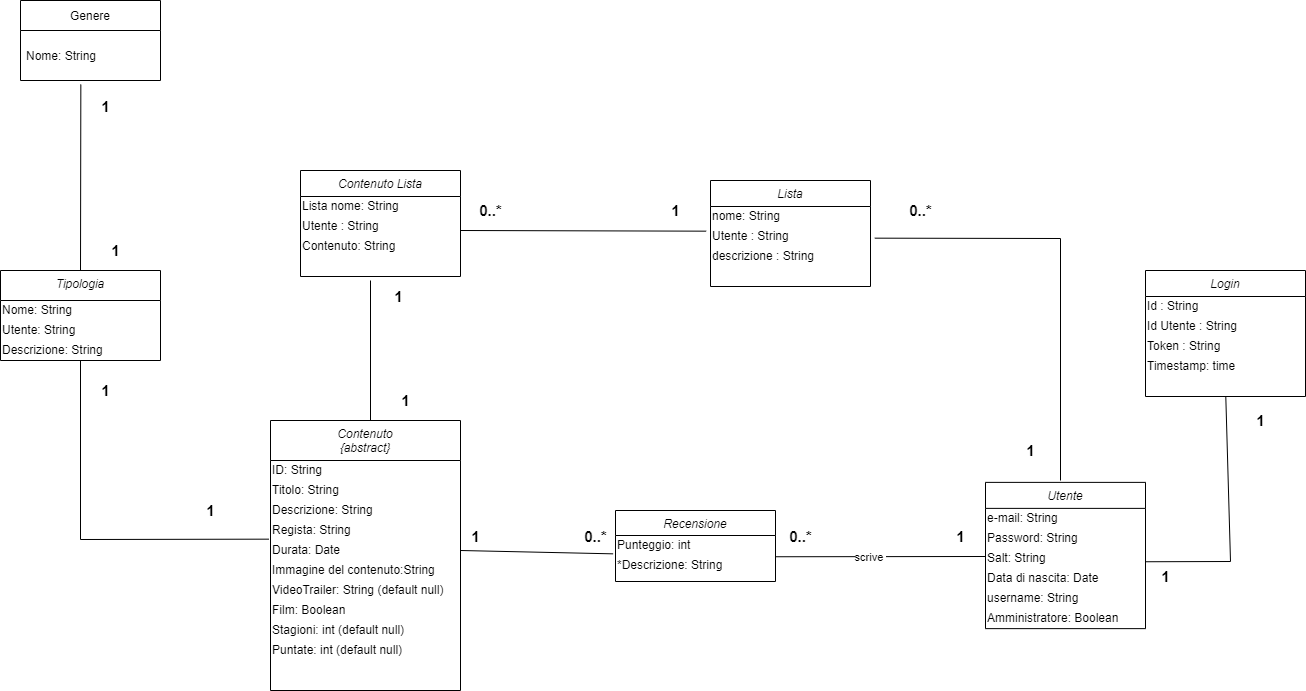

The diagram above was exported from draw.io. Its source (the exported page's mxGraphModel, read from the mxfile embedded in the PNG):
<mxGraphModel dx="1563" dy="659" grid="1" gridSize="10" guides="1" tooltips="1" connect="1" arrows="1" fold="1" page="1" pageScale="1" pageWidth="827" pageHeight="1169" math="0" shadow="0">
  <root>
    <mxCell id="WIyWlLk6GJQsqaUBKTNV-0" />
    <mxCell id="WIyWlLk6GJQsqaUBKTNV-1" parent="WIyWlLk6GJQsqaUBKTNV-0" />
    <mxCell id="zkfFHV4jXpPFQw0GAbJ--0" value="Tipologia" style="swimlane;fontStyle=2;align=center;verticalAlign=top;childLayout=stackLayout;horizontal=1;startSize=30;horizontalStack=0;resizeParent=1;resizeLast=0;collapsible=1;marginBottom=0;rounded=0;shadow=0;strokeWidth=1;" parent="WIyWlLk6GJQsqaUBKTNV-1" vertex="1">
      <mxGeometry x="110" y="340" width="160" height="90" as="geometry">
        <mxRectangle x="230" y="140" width="160" height="26" as="alternateBounds" />
      </mxGeometry>
    </mxCell>
    <mxCell id="r8ZvNoIBMUAmXowGpqNt-1" value="&lt;div&gt;Nome: String&lt;br&gt;&lt;/div&gt;" style="text;html=1;align=left;verticalAlign=middle;resizable=0;points=[];autosize=1;strokeColor=none;fillColor=none;" parent="zkfFHV4jXpPFQw0GAbJ--0" vertex="1">
      <mxGeometry y="30" width="160" height="20" as="geometry" />
    </mxCell>
    <mxCell id="nDpilr7TmWG6EFmUoAhw-36" value="&lt;div&gt;Utente: String&lt;br&gt;&lt;/div&gt;" style="text;html=1;align=left;verticalAlign=middle;resizable=0;points=[];autosize=1;strokeColor=none;fillColor=none;" vertex="1" parent="zkfFHV4jXpPFQw0GAbJ--0">
      <mxGeometry y="50" width="160" height="20" as="geometry" />
    </mxCell>
    <mxCell id="nDpilr7TmWG6EFmUoAhw-37" value="&lt;div&gt;Descrizione: String&lt;br&gt;&lt;/div&gt;" style="text;html=1;align=left;verticalAlign=middle;resizable=0;points=[];autosize=1;strokeColor=none;fillColor=none;" vertex="1" parent="zkfFHV4jXpPFQw0GAbJ--0">
      <mxGeometry y="70" width="160" height="20" as="geometry" />
    </mxCell>
    <mxCell id="N_tvDZVbCYq2JnDTWiLu-1" value="Contenuto&#10;{abstract}&#10;" style="swimlane;fontStyle=2;align=center;verticalAlign=top;childLayout=stackLayout;horizontal=1;startSize=40;horizontalStack=0;resizeParent=1;resizeLast=0;collapsible=1;marginBottom=0;rounded=0;shadow=0;strokeWidth=1;" parent="WIyWlLk6GJQsqaUBKTNV-1" vertex="1">
      <mxGeometry x="380" y="490" width="190" height="270" as="geometry">
        <mxRectangle x="230" y="140" width="160" height="26" as="alternateBounds" />
      </mxGeometry>
    </mxCell>
    <mxCell id="r8ZvNoIBMUAmXowGpqNt-5" value="&lt;div align=&quot;left&quot;&gt;ID: String&lt;/div&gt;" style="text;html=1;align=left;verticalAlign=middle;resizable=0;points=[];autosize=1;strokeColor=none;fillColor=none;" parent="N_tvDZVbCYq2JnDTWiLu-1" vertex="1">
      <mxGeometry y="40" width="190" height="20" as="geometry" />
    </mxCell>
    <mxCell id="r8ZvNoIBMUAmXowGpqNt-6" value="&lt;div align=&quot;left&quot;&gt;Titolo: String&lt;/div&gt;" style="text;html=1;align=left;verticalAlign=middle;resizable=0;points=[];autosize=1;strokeColor=none;fillColor=none;" parent="N_tvDZVbCYq2JnDTWiLu-1" vertex="1">
      <mxGeometry y="60" width="190" height="20" as="geometry" />
    </mxCell>
    <mxCell id="r8ZvNoIBMUAmXowGpqNt-7" value="&lt;div align=&quot;left&quot;&gt;Descrizione: String&lt;/div&gt;" style="text;html=1;align=left;verticalAlign=middle;resizable=0;points=[];autosize=1;strokeColor=none;fillColor=none;" parent="N_tvDZVbCYq2JnDTWiLu-1" vertex="1">
      <mxGeometry y="80" width="190" height="20" as="geometry" />
    </mxCell>
    <mxCell id="r8ZvNoIBMUAmXowGpqNt-17" value="&lt;div align=&quot;left&quot;&gt;Regista: String&lt;/div&gt;" style="text;html=1;align=left;verticalAlign=middle;resizable=0;points=[];autosize=1;strokeColor=none;fillColor=none;" parent="N_tvDZVbCYq2JnDTWiLu-1" vertex="1">
      <mxGeometry y="100" width="190" height="20" as="geometry" />
    </mxCell>
    <mxCell id="r8ZvNoIBMUAmXowGpqNt-18" value="&lt;div align=&quot;left&quot;&gt;Durata: Date&lt;br&gt;&lt;/div&gt;" style="text;html=1;align=left;verticalAlign=middle;resizable=0;points=[];autosize=1;strokeColor=none;fillColor=none;" parent="N_tvDZVbCYq2JnDTWiLu-1" vertex="1">
      <mxGeometry y="120" width="190" height="20" as="geometry" />
    </mxCell>
    <mxCell id="r8ZvNoIBMUAmXowGpqNt-19" value="Immagine del contenuto:String" style="text;html=1;align=left;verticalAlign=middle;resizable=0;points=[];autosize=1;strokeColor=none;fillColor=none;" parent="N_tvDZVbCYq2JnDTWiLu-1" vertex="1">
      <mxGeometry y="140" width="190" height="20" as="geometry" />
    </mxCell>
    <mxCell id="r8ZvNoIBMUAmXowGpqNt-20" value="VideoTrailer: String (default null)" style="text;html=1;align=left;verticalAlign=middle;resizable=0;points=[];autosize=1;strokeColor=none;fillColor=none;" parent="N_tvDZVbCYq2JnDTWiLu-1" vertex="1">
      <mxGeometry y="160" width="190" height="20" as="geometry" />
    </mxCell>
    <mxCell id="UwsfrBKs7EDXlLyjevda-4" value="Film: Boolean&amp;nbsp;" style="text;html=1;align=left;verticalAlign=middle;resizable=0;points=[];autosize=1;strokeColor=none;fillColor=none;" parent="N_tvDZVbCYq2JnDTWiLu-1" vertex="1">
      <mxGeometry y="180" width="190" height="20" as="geometry" />
    </mxCell>
    <mxCell id="UwsfrBKs7EDXlLyjevda-5" value="Stagioni: int (default null)" style="text;html=1;align=left;verticalAlign=middle;resizable=0;points=[];autosize=1;strokeColor=none;fillColor=none;" parent="N_tvDZVbCYq2JnDTWiLu-1" vertex="1">
      <mxGeometry y="200" width="190" height="20" as="geometry" />
    </mxCell>
    <mxCell id="UwsfrBKs7EDXlLyjevda-6" value="Puntate: int (default null)" style="text;html=1;align=left;verticalAlign=middle;resizable=0;points=[];autosize=1;strokeColor=none;fillColor=none;" parent="N_tvDZVbCYq2JnDTWiLu-1" vertex="1">
      <mxGeometry y="220" width="190" height="20" as="geometry" />
    </mxCell>
    <mxCell id="N_tvDZVbCYq2JnDTWiLu-13" value="Utente" style="swimlane;fontStyle=2;align=center;verticalAlign=top;childLayout=stackLayout;horizontal=1;startSize=26;horizontalStack=0;resizeParent=1;resizeLast=0;collapsible=1;marginBottom=0;rounded=0;shadow=0;strokeWidth=1;" parent="WIyWlLk6GJQsqaUBKTNV-1" vertex="1">
      <mxGeometry x="1095" y="551.88" width="160" height="146.25" as="geometry">
        <mxRectangle x="230" y="140" width="160" height="26" as="alternateBounds" />
      </mxGeometry>
    </mxCell>
    <mxCell id="r8ZvNoIBMUAmXowGpqNt-2" value="e-mail: String&lt;span style=&quot;white-space: pre&quot;&gt;&#09;&lt;/span&gt;" style="text;html=1;align=left;verticalAlign=middle;resizable=0;points=[];autosize=1;strokeColor=none;fillColor=none;" parent="N_tvDZVbCYq2JnDTWiLu-13" vertex="1">
      <mxGeometry y="26" width="160" height="20" as="geometry" />
    </mxCell>
    <mxCell id="r8ZvNoIBMUAmXowGpqNt-28" value="&lt;div align=&quot;left&quot;&gt;Password: String&lt;br&gt;&lt;/div&gt;" style="text;html=1;align=left;verticalAlign=middle;resizable=0;points=[];autosize=1;strokeColor=none;fillColor=none;" parent="N_tvDZVbCYq2JnDTWiLu-13" vertex="1">
      <mxGeometry y="46" width="160" height="20" as="geometry" />
    </mxCell>
    <mxCell id="r8ZvNoIBMUAmXowGpqNt-29" value="Salt: String" style="text;html=1;align=left;verticalAlign=middle;resizable=0;points=[];autosize=1;strokeColor=none;fillColor=none;" parent="N_tvDZVbCYq2JnDTWiLu-13" vertex="1">
      <mxGeometry y="66" width="160" height="20" as="geometry" />
    </mxCell>
    <mxCell id="r8ZvNoIBMUAmXowGpqNt-30" value="&lt;div align=&quot;left&quot;&gt;Data di nascita: Date&lt;/div&gt;" style="text;html=1;align=left;verticalAlign=middle;resizable=0;points=[];autosize=1;strokeColor=none;fillColor=none;" parent="N_tvDZVbCYq2JnDTWiLu-13" vertex="1">
      <mxGeometry y="86" width="160" height="20" as="geometry" />
    </mxCell>
    <mxCell id="r8ZvNoIBMUAmXowGpqNt-31" value="username: String" style="text;html=1;align=left;verticalAlign=middle;resizable=0;points=[];autosize=1;strokeColor=none;fillColor=none;" parent="N_tvDZVbCYq2JnDTWiLu-13" vertex="1">
      <mxGeometry y="106" width="160" height="20" as="geometry" />
    </mxCell>
    <mxCell id="r8ZvNoIBMUAmXowGpqNt-34" value="Amministratore: Boolean" style="text;html=1;align=left;verticalAlign=middle;resizable=0;points=[];autosize=1;strokeColor=none;fillColor=none;" parent="N_tvDZVbCYq2JnDTWiLu-13" vertex="1">
      <mxGeometry y="126" width="160" height="20" as="geometry" />
    </mxCell>
    <mxCell id="N_tvDZVbCYq2JnDTWiLu-30" value="1" style="text;strokeColor=none;fillColor=none;html=1;fontSize=15;fontStyle=1;verticalAlign=middle;align=center;" parent="WIyWlLk6GJQsqaUBKTNV-1" vertex="1">
      <mxGeometry x="770" y="270" width="30" height="20" as="geometry" />
    </mxCell>
    <mxCell id="N_tvDZVbCYq2JnDTWiLu-33" value="0..*" style="text;strokeColor=none;fillColor=none;html=1;fontSize=15;fontStyle=1;verticalAlign=middle;align=center;" parent="WIyWlLk6GJQsqaUBKTNV-1" vertex="1">
      <mxGeometry x="895" y="596.25" width="30" height="20" as="geometry" />
    </mxCell>
    <mxCell id="N_tvDZVbCYq2JnDTWiLu-35" value="1" style="text;strokeColor=none;fillColor=none;html=1;fontSize=15;fontStyle=1;verticalAlign=middle;align=center;" parent="WIyWlLk6GJQsqaUBKTNV-1" vertex="1">
      <mxGeometry x="570" y="596.25" width="30" height="20" as="geometry" />
    </mxCell>
    <mxCell id="r8ZvNoIBMUAmXowGpqNt-9" value="Genere" style="swimlane;fontStyle=0;childLayout=stackLayout;horizontal=1;startSize=30;horizontalStack=0;resizeParent=1;resizeParentMax=0;resizeLast=0;collapsible=1;marginBottom=0;" parent="WIyWlLk6GJQsqaUBKTNV-1" vertex="1">
      <mxGeometry x="130" y="70" width="140" height="80" as="geometry" />
    </mxCell>
    <mxCell id="nDpilr7TmWG6EFmUoAhw-5" value="Nome: String" style="text;strokeColor=none;fillColor=none;align=left;verticalAlign=middle;spacingLeft=4;spacingRight=4;overflow=hidden;points=[[0,0.5],[1,0.5]];portConstraint=eastwest;rotatable=0;" vertex="1" parent="r8ZvNoIBMUAmXowGpqNt-9">
      <mxGeometry y="30" width="140" height="50" as="geometry" />
    </mxCell>
    <mxCell id="r8ZvNoIBMUAmXowGpqNt-14" value="0..*" style="text;strokeColor=none;fillColor=none;html=1;fontSize=15;fontStyle=1;verticalAlign=middle;align=center;" parent="WIyWlLk6GJQsqaUBKTNV-1" vertex="1">
      <mxGeometry x="685" y="586.25" width="40" height="40" as="geometry" />
    </mxCell>
    <mxCell id="r8ZvNoIBMUAmXowGpqNt-15" value="1" style="text;strokeColor=none;fillColor=none;html=1;fontSize=15;fontStyle=1;verticalAlign=middle;align=center;" parent="WIyWlLk6GJQsqaUBKTNV-1" vertex="1">
      <mxGeometry x="1050" y="586.25" width="40" height="40" as="geometry" />
    </mxCell>
    <mxCell id="UwsfrBKs7EDXlLyjevda-7" value="Contenuto Lista" style="swimlane;fontStyle=2;align=center;verticalAlign=top;childLayout=stackLayout;horizontal=1;startSize=26;horizontalStack=0;resizeParent=1;resizeLast=0;collapsible=1;marginBottom=0;rounded=0;shadow=0;strokeWidth=1;" parent="WIyWlLk6GJQsqaUBKTNV-1" vertex="1">
      <mxGeometry x="410" y="240" width="160" height="106" as="geometry">
        <mxRectangle x="230" y="140" width="160" height="26" as="alternateBounds" />
      </mxGeometry>
    </mxCell>
    <mxCell id="UwsfrBKs7EDXlLyjevda-8" value="Lista nome: String&lt;span style=&quot;white-space: pre&quot;&gt;&#09;&lt;/span&gt;" style="text;html=1;align=left;verticalAlign=middle;resizable=0;points=[];autosize=1;strokeColor=none;fillColor=none;" parent="UwsfrBKs7EDXlLyjevda-7" vertex="1">
      <mxGeometry y="26" width="160" height="20" as="geometry" />
    </mxCell>
    <mxCell id="UwsfrBKs7EDXlLyjevda-9" value="&lt;div align=&quot;left&quot;&gt;Utente : String&lt;br&gt;&lt;/div&gt;" style="text;html=1;align=left;verticalAlign=middle;resizable=0;points=[];autosize=1;strokeColor=none;fillColor=none;" parent="UwsfrBKs7EDXlLyjevda-7" vertex="1">
      <mxGeometry y="46" width="160" height="20" as="geometry" />
    </mxCell>
    <mxCell id="UwsfrBKs7EDXlLyjevda-10" value="Contenuto: String" style="text;html=1;align=left;verticalAlign=middle;resizable=0;points=[];autosize=1;strokeColor=none;fillColor=none;" parent="UwsfrBKs7EDXlLyjevda-7" vertex="1">
      <mxGeometry y="66" width="160" height="20" as="geometry" />
    </mxCell>
    <mxCell id="UwsfrBKs7EDXlLyjevda-11" value="&lt;div align=&quot;left&quot;&gt;&lt;br&gt;&lt;/div&gt;" style="text;html=1;align=left;verticalAlign=middle;resizable=0;points=[];autosize=1;strokeColor=none;fillColor=none;" parent="UwsfrBKs7EDXlLyjevda-7" vertex="1">
      <mxGeometry y="86" width="160" height="20" as="geometry" />
    </mxCell>
    <mxCell id="nDpilr7TmWG6EFmUoAhw-3" style="edgeStyle=orthogonalEdgeStyle;rounded=0;orthogonalLoop=1;jettySize=auto;html=1;exitX=0.5;exitY=1;exitDx=0;exitDy=0;" edge="1" parent="WIyWlLk6GJQsqaUBKTNV-1" source="r8ZvNoIBMUAmXowGpqNt-15" target="r8ZvNoIBMUAmXowGpqNt-15">
      <mxGeometry relative="1" as="geometry" />
    </mxCell>
    <mxCell id="nDpilr7TmWG6EFmUoAhw-16" value="" style="endArrow=none;html=1;rounded=0;entryX=-0.015;entryY=-0.083;entryDx=0;entryDy=0;entryPerimeter=0;" edge="1" parent="WIyWlLk6GJQsqaUBKTNV-1" target="nDpilr7TmWG6EFmUoAhw-19">
      <mxGeometry width="50" height="50" relative="1" as="geometry">
        <mxPoint x="570" y="620" as="sourcePoint" />
        <mxPoint x="665" y="620" as="targetPoint" />
      </mxGeometry>
    </mxCell>
    <mxCell id="nDpilr7TmWG6EFmUoAhw-17" value="Recensione" style="swimlane;fontStyle=2;align=center;verticalAlign=top;childLayout=stackLayout;horizontal=1;startSize=25;horizontalStack=0;resizeParent=1;resizeLast=0;collapsible=1;marginBottom=0;rounded=0;shadow=0;strokeWidth=1;" vertex="1" parent="WIyWlLk6GJQsqaUBKTNV-1">
      <mxGeometry x="725" y="580" width="160" height="71" as="geometry">
        <mxRectangle x="230" y="140" width="160" height="26" as="alternateBounds" />
      </mxGeometry>
    </mxCell>
    <mxCell id="nDpilr7TmWG6EFmUoAhw-18" value="&lt;div align=&quot;left&quot;&gt;Punteggio: int&lt;/div&gt;" style="text;html=1;align=left;verticalAlign=middle;resizable=0;points=[];autosize=1;strokeColor=none;fillColor=none;" vertex="1" parent="nDpilr7TmWG6EFmUoAhw-17">
      <mxGeometry y="25" width="160" height="20" as="geometry" />
    </mxCell>
    <mxCell id="nDpilr7TmWG6EFmUoAhw-19" value="*Descrizione: String" style="text;html=1;align=left;verticalAlign=middle;resizable=0;points=[];autosize=1;strokeColor=none;fillColor=none;" vertex="1" parent="nDpilr7TmWG6EFmUoAhw-17">
      <mxGeometry y="45" width="160" height="20" as="geometry" />
    </mxCell>
    <mxCell id="nDpilr7TmWG6EFmUoAhw-20" value="" style="endArrow=none;html=1;rounded=0;" edge="1" parent="WIyWlLk6GJQsqaUBKTNV-1">
      <mxGeometry width="50" height="50" relative="1" as="geometry">
        <mxPoint x="885" y="626.25" as="sourcePoint" />
        <mxPoint x="1095" y="626" as="targetPoint" />
      </mxGeometry>
    </mxCell>
    <mxCell id="nDpilr7TmWG6EFmUoAhw-21" value="scrive&amp;nbsp;" style="edgeLabel;html=1;align=center;verticalAlign=middle;resizable=0;points=[];" vertex="1" connectable="0" parent="nDpilr7TmWG6EFmUoAhw-20">
      <mxGeometry x="-0.0984" relative="1" as="geometry">
        <mxPoint as="offset" />
      </mxGeometry>
    </mxCell>
    <mxCell id="nDpilr7TmWG6EFmUoAhw-27" value="1" style="text;strokeColor=none;fillColor=none;html=1;fontSize=15;fontStyle=1;verticalAlign=middle;align=center;" vertex="1" parent="WIyWlLk6GJQsqaUBKTNV-1">
      <mxGeometry x="460" y="346" width="95" height="40" as="geometry" />
    </mxCell>
    <mxCell id="nDpilr7TmWG6EFmUoAhw-28" value="" style="endArrow=none;html=1;rounded=0;entryX=1.027;entryY=0.583;entryDx=0;entryDy=0;entryPerimeter=0;" edge="1" parent="WIyWlLk6GJQsqaUBKTNV-1" target="nDpilr7TmWG6EFmUoAhw-31">
      <mxGeometry width="50" height="50" relative="1" as="geometry">
        <mxPoint x="1170" y="550" as="sourcePoint" />
        <mxPoint x="1170" y="290" as="targetPoint" />
        <Array as="points">
          <mxPoint x="1170" y="308" />
        </Array>
      </mxGeometry>
    </mxCell>
    <mxCell id="nDpilr7TmWG6EFmUoAhw-29" value="Lista" style="swimlane;fontStyle=2;align=center;verticalAlign=top;childLayout=stackLayout;horizontal=1;startSize=26;horizontalStack=0;resizeParent=1;resizeLast=0;collapsible=1;marginBottom=0;rounded=0;shadow=0;strokeWidth=1;" vertex="1" parent="WIyWlLk6GJQsqaUBKTNV-1">
      <mxGeometry x="820" y="250" width="160" height="106" as="geometry">
        <mxRectangle x="230" y="140" width="160" height="26" as="alternateBounds" />
      </mxGeometry>
    </mxCell>
    <mxCell id="nDpilr7TmWG6EFmUoAhw-30" value="nome: String&lt;span style=&quot;white-space: pre&quot;&gt;&#09;&lt;/span&gt;" style="text;html=1;align=left;verticalAlign=middle;resizable=0;points=[];autosize=1;strokeColor=none;fillColor=none;" vertex="1" parent="nDpilr7TmWG6EFmUoAhw-29">
      <mxGeometry y="26" width="160" height="20" as="geometry" />
    </mxCell>
    <mxCell id="nDpilr7TmWG6EFmUoAhw-31" value="&lt;div align=&quot;left&quot;&gt;Utente : String&lt;br&gt;&lt;/div&gt;" style="text;html=1;align=left;verticalAlign=middle;resizable=0;points=[];autosize=1;strokeColor=none;fillColor=none;" vertex="1" parent="nDpilr7TmWG6EFmUoAhw-29">
      <mxGeometry y="46" width="160" height="20" as="geometry" />
    </mxCell>
    <mxCell id="nDpilr7TmWG6EFmUoAhw-32" value="descrizione : String" style="text;html=1;align=left;verticalAlign=middle;resizable=0;points=[];autosize=1;strokeColor=none;fillColor=none;" vertex="1" parent="nDpilr7TmWG6EFmUoAhw-29">
      <mxGeometry y="66" width="160" height="20" as="geometry" />
    </mxCell>
    <mxCell id="nDpilr7TmWG6EFmUoAhw-33" value="&lt;div align=&quot;left&quot;&gt;&lt;br&gt;&lt;/div&gt;" style="text;html=1;align=left;verticalAlign=middle;resizable=0;points=[];autosize=1;strokeColor=none;fillColor=none;" vertex="1" parent="nDpilr7TmWG6EFmUoAhw-29">
      <mxGeometry y="86" width="160" height="20" as="geometry" />
    </mxCell>
    <mxCell id="nDpilr7TmWG6EFmUoAhw-34" value="0..*" style="text;strokeColor=none;fillColor=none;html=1;fontSize=15;fontStyle=1;verticalAlign=middle;align=center;" vertex="1" parent="WIyWlLk6GJQsqaUBKTNV-1">
      <mxGeometry x="580" y="258" width="40" height="44" as="geometry" />
    </mxCell>
    <mxCell id="nDpilr7TmWG6EFmUoAhw-35" value="" style="endArrow=none;html=1;rounded=0;exitX=-0.009;exitY=-0.067;exitDx=0;exitDy=0;exitPerimeter=0;" edge="1" parent="WIyWlLk6GJQsqaUBKTNV-1" source="r8ZvNoIBMUAmXowGpqNt-18">
      <mxGeometry width="50" height="50" relative="1" as="geometry">
        <mxPoint x="190" y="600" as="sourcePoint" />
        <mxPoint x="190" y="430" as="targetPoint" />
        <Array as="points">
          <mxPoint x="190" y="609" />
        </Array>
      </mxGeometry>
    </mxCell>
    <mxCell id="nDpilr7TmWG6EFmUoAhw-38" value="1" style="text;strokeColor=none;fillColor=none;html=1;fontSize=15;fontStyle=1;verticalAlign=middle;align=center;" vertex="1" parent="WIyWlLk6GJQsqaUBKTNV-1">
      <mxGeometry x="300" y="560" width="40" height="40" as="geometry" />
    </mxCell>
    <mxCell id="nDpilr7TmWG6EFmUoAhw-39" value="1" style="text;strokeColor=none;fillColor=none;html=1;fontSize=15;fontStyle=1;verticalAlign=middle;align=center;" vertex="1" parent="WIyWlLk6GJQsqaUBKTNV-1">
      <mxGeometry x="200" y="450" width="30" height="20" as="geometry" />
    </mxCell>
    <mxCell id="nDpilr7TmWG6EFmUoAhw-42" value="" style="endArrow=none;html=1;rounded=0;exitX=0.5;exitY=0;exitDx=0;exitDy=0;entryX=0.431;entryY=1.08;entryDx=0;entryDy=0;entryPerimeter=0;" edge="1" parent="WIyWlLk6GJQsqaUBKTNV-1" source="zkfFHV4jXpPFQw0GAbJ--0" target="nDpilr7TmWG6EFmUoAhw-5">
      <mxGeometry width="50" height="50" relative="1" as="geometry">
        <mxPoint x="200" y="330" as="sourcePoint" />
        <mxPoint x="210" y="150" as="targetPoint" />
      </mxGeometry>
    </mxCell>
    <mxCell id="nDpilr7TmWG6EFmUoAhw-43" value="1" style="text;strokeColor=none;fillColor=none;html=1;fontSize=15;fontStyle=1;verticalAlign=middle;align=center;" vertex="1" parent="WIyWlLk6GJQsqaUBKTNV-1">
      <mxGeometry x="210" y="310" width="30" height="20" as="geometry" />
    </mxCell>
    <mxCell id="nDpilr7TmWG6EFmUoAhw-44" value="1" style="text;strokeColor=none;fillColor=none;html=1;fontSize=15;fontStyle=1;verticalAlign=middle;align=center;" vertex="1" parent="WIyWlLk6GJQsqaUBKTNV-1">
      <mxGeometry x="200" y="166" width="30" height="20" as="geometry" />
    </mxCell>
    <mxCell id="nDpilr7TmWG6EFmUoAhw-45" value="" style="endArrow=none;html=1;rounded=0;" edge="1" parent="WIyWlLk6GJQsqaUBKTNV-1">
      <mxGeometry width="50" height="50" relative="1" as="geometry">
        <mxPoint x="480" y="490" as="sourcePoint" />
        <mxPoint x="480" y="350" as="targetPoint" />
      </mxGeometry>
    </mxCell>
    <mxCell id="nDpilr7TmWG6EFmUoAhw-51" value="1" style="text;strokeColor=none;fillColor=none;html=1;fontSize=15;fontStyle=1;verticalAlign=middle;align=center;" vertex="1" parent="WIyWlLk6GJQsqaUBKTNV-1">
      <mxGeometry x="500" y="460" width="30" height="20" as="geometry" />
    </mxCell>
    <mxCell id="nDpilr7TmWG6EFmUoAhw-52" value="" style="endArrow=none;html=1;rounded=0;entryX=-0.027;entryY=0.233;entryDx=0;entryDy=0;entryPerimeter=0;" edge="1" parent="WIyWlLk6GJQsqaUBKTNV-1" target="nDpilr7TmWG6EFmUoAhw-31">
      <mxGeometry width="50" height="50" relative="1" as="geometry">
        <mxPoint x="570" y="300" as="sourcePoint" />
        <mxPoint x="620" y="250" as="targetPoint" />
      </mxGeometry>
    </mxCell>
    <mxCell id="nDpilr7TmWG6EFmUoAhw-53" value="Login" style="swimlane;fontStyle=2;align=center;verticalAlign=top;childLayout=stackLayout;horizontal=1;startSize=26;horizontalStack=0;resizeParent=1;resizeLast=0;collapsible=1;marginBottom=0;rounded=0;shadow=0;strokeWidth=1;" vertex="1" parent="WIyWlLk6GJQsqaUBKTNV-1">
      <mxGeometry x="1255" y="340" width="160" height="126" as="geometry">
        <mxRectangle x="230" y="140" width="160" height="26" as="alternateBounds" />
      </mxGeometry>
    </mxCell>
    <mxCell id="nDpilr7TmWG6EFmUoAhw-54" value="Id : String" style="text;html=1;align=left;verticalAlign=middle;resizable=0;points=[];autosize=1;strokeColor=none;fillColor=none;" vertex="1" parent="nDpilr7TmWG6EFmUoAhw-53">
      <mxGeometry y="26" width="160" height="20" as="geometry" />
    </mxCell>
    <mxCell id="nDpilr7TmWG6EFmUoAhw-55" value="&lt;div align=&quot;left&quot;&gt;Id Utente : String&lt;br&gt;&lt;/div&gt;" style="text;html=1;align=left;verticalAlign=middle;resizable=0;points=[];autosize=1;strokeColor=none;fillColor=none;" vertex="1" parent="nDpilr7TmWG6EFmUoAhw-53">
      <mxGeometry y="46" width="160" height="20" as="geometry" />
    </mxCell>
    <mxCell id="nDpilr7TmWG6EFmUoAhw-56" value="Token : String" style="text;html=1;align=left;verticalAlign=middle;resizable=0;points=[];autosize=1;strokeColor=none;fillColor=none;" vertex="1" parent="nDpilr7TmWG6EFmUoAhw-53">
      <mxGeometry y="66" width="160" height="20" as="geometry" />
    </mxCell>
    <mxCell id="nDpilr7TmWG6EFmUoAhw-57" value="&lt;div align=&quot;left&quot;&gt;Timestamp: time&lt;/div&gt;" style="text;html=1;align=left;verticalAlign=middle;resizable=0;points=[];autosize=1;strokeColor=none;fillColor=none;" vertex="1" parent="nDpilr7TmWG6EFmUoAhw-53">
      <mxGeometry y="86" width="160" height="20" as="geometry" />
    </mxCell>
    <mxCell id="nDpilr7TmWG6EFmUoAhw-60" value="&lt;div align=&quot;left&quot;&gt;&lt;br&gt;&lt;/div&gt;" style="text;html=1;align=left;verticalAlign=middle;resizable=0;points=[];autosize=1;strokeColor=none;fillColor=none;" vertex="1" parent="nDpilr7TmWG6EFmUoAhw-53">
      <mxGeometry y="106" width="160" height="20" as="geometry" />
    </mxCell>
    <mxCell id="nDpilr7TmWG6EFmUoAhw-58" value="1" style="text;strokeColor=none;fillColor=none;html=1;fontSize=15;fontStyle=1;verticalAlign=middle;align=center;" vertex="1" parent="WIyWlLk6GJQsqaUBKTNV-1">
      <mxGeometry x="1120" y="500" width="40" height="40" as="geometry" />
    </mxCell>
    <mxCell id="nDpilr7TmWG6EFmUoAhw-59" value="0..*" style="text;strokeColor=none;fillColor=none;html=1;fontSize=15;fontStyle=1;verticalAlign=middle;align=center;" vertex="1" parent="WIyWlLk6GJQsqaUBKTNV-1">
      <mxGeometry x="1010" y="258" width="40" height="44" as="geometry" />
    </mxCell>
    <mxCell id="nDpilr7TmWG6EFmUoAhw-61" value="" style="endArrow=none;html=1;rounded=0;" edge="1" parent="WIyWlLk6GJQsqaUBKTNV-1" target="nDpilr7TmWG6EFmUoAhw-60">
      <mxGeometry width="50" height="50" relative="1" as="geometry">
        <mxPoint x="1255" y="631.25" as="sourcePoint" />
        <mxPoint x="1340" y="470" as="targetPoint" />
        <Array as="points">
          <mxPoint x="1340" y="631" />
        </Array>
      </mxGeometry>
    </mxCell>
    <mxCell id="nDpilr7TmWG6EFmUoAhw-62" value="1" style="text;strokeColor=none;fillColor=none;html=1;fontSize=15;fontStyle=1;verticalAlign=middle;align=center;" vertex="1" parent="WIyWlLk6GJQsqaUBKTNV-1">
      <mxGeometry x="1350" y="470" width="40" height="40" as="geometry" />
    </mxCell>
    <mxCell id="nDpilr7TmWG6EFmUoAhw-63" value="1" style="text;strokeColor=none;fillColor=none;html=1;fontSize=15;fontStyle=1;verticalAlign=middle;align=center;" vertex="1" parent="WIyWlLk6GJQsqaUBKTNV-1">
      <mxGeometry x="1255" y="626.25" width="40" height="40" as="geometry" />
    </mxCell>
  </root>
</mxGraphModel>